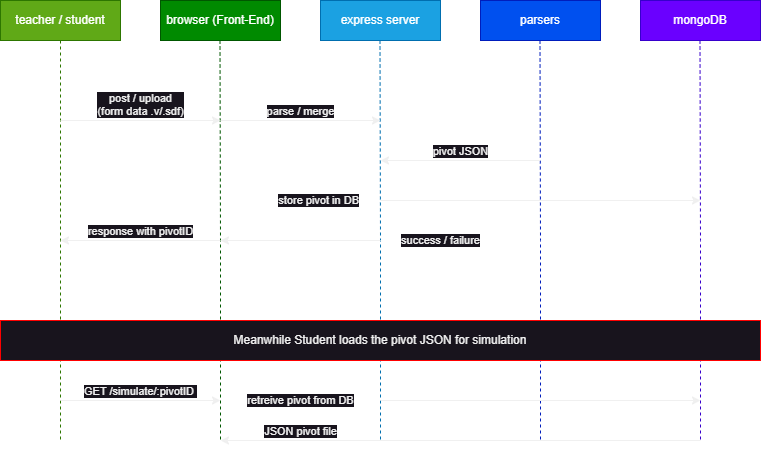

The diagram above was exported from draw.io. Its source (the exported page's mxGraphModel, read from the mxfile embedded in the PNG):
<mxGraphModel dx="780" dy="497" grid="1" gridSize="10" guides="1" tooltips="1" connect="1" arrows="1" fold="1" page="1" pageScale="1" pageWidth="850" pageHeight="1100" math="0" shadow="0">
  <root>
    <mxCell id="0" />
    <mxCell id="1" parent="0" />
    <mxCell id="ed6i_BUn34z_K2Dnt38y-6" style="edgeStyle=orthogonalEdgeStyle;rounded=0;orthogonalLoop=1;jettySize=auto;html=1;endArrow=none;endFill=0;dashed=1;fillColor=#60a917;strokeColor=#2D7600;" edge="1" parent="1" source="ed6i_BUn34z_K2Dnt38y-1">
      <mxGeometry relative="1" as="geometry">
        <mxPoint x="100" y="480" as="targetPoint" />
      </mxGeometry>
    </mxCell>
    <mxCell id="ed6i_BUn34z_K2Dnt38y-1" value="teacher / s&lt;span style=&quot;background-color: initial;&quot;&gt;tudent&lt;/span&gt;" style="rounded=0;whiteSpace=wrap;html=1;fillColor=#60a917;fontColor=#ffffff;strokeColor=#2D7600;" vertex="1" parent="1">
      <mxGeometry x="40" y="40" width="120" height="40" as="geometry" />
    </mxCell>
    <mxCell id="ed6i_BUn34z_K2Dnt38y-2" value="b&lt;span style=&quot;background-color: initial;&quot;&gt;rowser (Front-End)&lt;/span&gt;" style="rounded=0;whiteSpace=wrap;html=1;fillColor=#008a00;fontColor=#ffffff;strokeColor=#005700;" vertex="1" parent="1">
      <mxGeometry x="200" y="40" width="120" height="40" as="geometry" />
    </mxCell>
    <mxCell id="ed6i_BUn34z_K2Dnt38y-3" value="express server" style="rounded=0;whiteSpace=wrap;html=1;fillColor=#1ba1e2;fontColor=#ffffff;strokeColor=#006EAF;" vertex="1" parent="1">
      <mxGeometry x="360" y="40" width="120" height="40" as="geometry" />
    </mxCell>
    <mxCell id="ed6i_BUn34z_K2Dnt38y-4" value="parsers" style="rounded=0;whiteSpace=wrap;html=1;fillColor=#0050ef;fontColor=#ffffff;strokeColor=#001DBC;" vertex="1" parent="1">
      <mxGeometry x="520" y="40" width="120" height="40" as="geometry" />
    </mxCell>
    <mxCell id="ed6i_BUn34z_K2Dnt38y-5" value="mongoDB" style="rounded=0;whiteSpace=wrap;html=1;fillColor=#6a00ff;fontColor=#ffffff;strokeColor=#3700CC;" vertex="1" parent="1">
      <mxGeometry x="680" y="40" width="120" height="40" as="geometry" />
    </mxCell>
    <mxCell id="ed6i_BUn34z_K2Dnt38y-10" style="edgeStyle=orthogonalEdgeStyle;rounded=0;orthogonalLoop=1;jettySize=auto;html=1;endArrow=none;endFill=0;dashed=1;fillColor=#008a00;strokeColor=#005700;" edge="1" parent="1">
      <mxGeometry relative="1" as="geometry">
        <mxPoint x="260" y="480" as="targetPoint" />
        <mxPoint x="259.5" y="80" as="sourcePoint" />
      </mxGeometry>
    </mxCell>
    <mxCell id="ed6i_BUn34z_K2Dnt38y-11" style="edgeStyle=orthogonalEdgeStyle;rounded=0;orthogonalLoop=1;jettySize=auto;html=1;endArrow=none;endFill=0;dashed=1;fillColor=#1ba1e2;strokeColor=#006EAF;" edge="1" parent="1">
      <mxGeometry relative="1" as="geometry">
        <mxPoint x="420" y="480" as="targetPoint" />
        <mxPoint x="419.5" y="80" as="sourcePoint" />
      </mxGeometry>
    </mxCell>
    <mxCell id="ed6i_BUn34z_K2Dnt38y-12" style="edgeStyle=orthogonalEdgeStyle;rounded=0;orthogonalLoop=1;jettySize=auto;html=1;endArrow=none;endFill=0;dashed=1;fillColor=#0050ef;strokeColor=#001DBC;" edge="1" parent="1">
      <mxGeometry relative="1" as="geometry">
        <mxPoint x="580" y="480" as="targetPoint" />
        <mxPoint x="579.5" y="80" as="sourcePoint" />
      </mxGeometry>
    </mxCell>
    <mxCell id="ed6i_BUn34z_K2Dnt38y-13" style="edgeStyle=orthogonalEdgeStyle;rounded=0;orthogonalLoop=1;jettySize=auto;html=1;endArrow=none;endFill=0;dashed=1;fillColor=#6a00ff;strokeColor=#3700CC;" edge="1" parent="1">
      <mxGeometry relative="1" as="geometry">
        <mxPoint x="740" y="480" as="targetPoint" />
        <mxPoint x="739.5" y="80" as="sourcePoint" />
      </mxGeometry>
    </mxCell>
    <mxCell id="ed6i_BUn34z_K2Dnt38y-14" value="post / upload&lt;div&gt;(form data .v/.sdf)&lt;/div&gt;" style="endArrow=classic;html=1;rounded=0;labelPosition=center;verticalLabelPosition=top;align=center;verticalAlign=bottom;" edge="1" parent="1">
      <mxGeometry width="50" height="50" relative="1" as="geometry">
        <mxPoint x="100" y="160" as="sourcePoint" />
        <mxPoint x="260" y="160" as="targetPoint" />
        <mxPoint as="offset" />
      </mxGeometry>
    </mxCell>
    <mxCell id="ed6i_BUn34z_K2Dnt38y-15" value="response with pivotID" style="endArrow=classic;html=1;rounded=0;labelPosition=center;verticalLabelPosition=top;align=center;verticalAlign=bottom;" edge="1" parent="1">
      <mxGeometry width="50" height="50" relative="1" as="geometry">
        <mxPoint x="260" y="280" as="sourcePoint" />
        <mxPoint x="100" y="280" as="targetPoint" />
      </mxGeometry>
    </mxCell>
    <mxCell id="ed6i_BUn34z_K2Dnt38y-16" value="parse / merge" style="endArrow=classic;html=1;rounded=0;labelPosition=center;verticalLabelPosition=top;align=center;verticalAlign=bottom;" edge="1" parent="1">
      <mxGeometry width="50" height="50" relative="1" as="geometry">
        <mxPoint x="260" y="160" as="sourcePoint" />
        <mxPoint x="420" y="160" as="targetPoint" />
      </mxGeometry>
    </mxCell>
    <mxCell id="ed6i_BUn34z_K2Dnt38y-17" value="store pivot in DB" style="endArrow=classic;html=1;rounded=0;labelPosition=left;verticalLabelPosition=middle;align=right;verticalAlign=middle;" edge="1" parent="1">
      <mxGeometry x="-1" y="-20" width="50" height="50" relative="1" as="geometry">
        <mxPoint x="420" y="240" as="sourcePoint" />
        <mxPoint x="740" y="240" as="targetPoint" />
        <mxPoint x="-20" y="-20" as="offset" />
      </mxGeometry>
    </mxCell>
    <mxCell id="ed6i_BUn34z_K2Dnt38y-18" value="success / failure" style="endArrow=classic;html=1;rounded=0;" edge="1" parent="1">
      <mxGeometry x="-1" y="-60" width="50" height="50" relative="1" as="geometry">
        <mxPoint x="420" y="280" as="sourcePoint" />
        <mxPoint x="260" y="280" as="targetPoint" />
        <mxPoint x="60" y="60" as="offset" />
      </mxGeometry>
    </mxCell>
    <mxCell id="ed6i_BUn34z_K2Dnt38y-19" value="pivot JSON" style="endArrow=classic;html=1;rounded=0;labelPosition=center;verticalLabelPosition=top;align=center;verticalAlign=bottom;" edge="1" parent="1">
      <mxGeometry width="50" height="50" relative="1" as="geometry">
        <mxPoint x="580" y="200" as="sourcePoint" />
        <mxPoint x="420" y="200" as="targetPoint" />
      </mxGeometry>
    </mxCell>
    <mxCell id="ed6i_BUn34z_K2Dnt38y-20" value="Meanwhile Student loads the pivot JSON for simulation" style="rounded=0;whiteSpace=wrap;html=1;strokeColor=#FF0000;" vertex="1" parent="1">
      <mxGeometry x="40" y="360" width="760" height="40" as="geometry" />
    </mxCell>
    <mxCell id="ed6i_BUn34z_K2Dnt38y-21" value="GET /simulate/:pivotID&amp;nbsp;" style="endArrow=classic;html=1;rounded=0;labelPosition=center;verticalLabelPosition=top;align=center;verticalAlign=bottom;" edge="1" parent="1">
      <mxGeometry width="50" height="50" relative="1" as="geometry">
        <mxPoint x="100" y="440" as="sourcePoint" />
        <mxPoint x="260" y="440" as="targetPoint" />
        <mxPoint as="offset" />
      </mxGeometry>
    </mxCell>
    <mxCell id="ed6i_BUn34z_K2Dnt38y-22" value="retreive pivot from DB" style="endArrow=classic;html=1;rounded=0;labelPosition=center;verticalLabelPosition=middle;align=center;verticalAlign=middle;" edge="1" parent="1">
      <mxGeometry x="-1" y="-80" width="50" height="50" relative="1" as="geometry">
        <mxPoint x="420" y="440" as="sourcePoint" />
        <mxPoint x="740" y="440" as="targetPoint" />
        <mxPoint x="-80" y="-80" as="offset" />
      </mxGeometry>
    </mxCell>
    <mxCell id="ed6i_BUn34z_K2Dnt38y-23" value="JSON pivot file" style="endArrow=classic;html=1;rounded=0;labelPosition=center;verticalLabelPosition=top;align=center;verticalAlign=bottom;" edge="1" parent="1">
      <mxGeometry x="0.6667" width="50" height="50" relative="1" as="geometry">
        <mxPoint x="740" y="480" as="sourcePoint" />
        <mxPoint x="260" y="480" as="targetPoint" />
        <mxPoint as="offset" />
      </mxGeometry>
    </mxCell>
  </root>
</mxGraphModel>